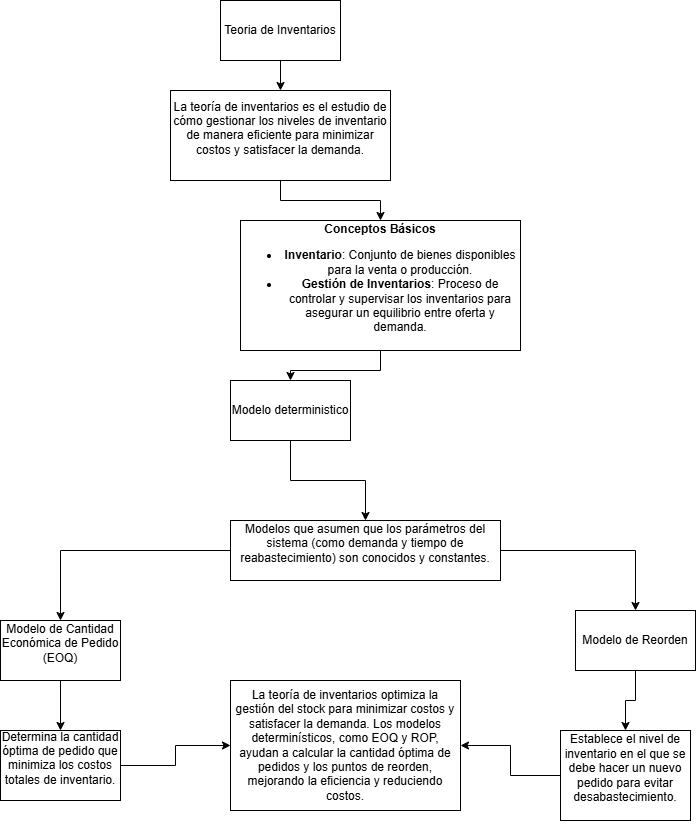

The diagram above was exported from draw.io. Its source (the exported page's mxGraphModel, read from the mxfile embedded in the PNG):
<mxGraphModel dx="1466" dy="664" grid="1" gridSize="10" guides="1" tooltips="1" connect="1" arrows="1" fold="1" page="1" pageScale="1" pageWidth="850" pageHeight="1100" math="0" shadow="0">
  <root>
    <mxCell id="0" />
    <mxCell id="1" parent="0" />
    <mxCell id="lt-LH-BYC1tg9sjlbbmT-4" value="" style="edgeStyle=orthogonalEdgeStyle;rounded=0;orthogonalLoop=1;jettySize=auto;html=1;" edge="1" parent="1" source="lt-LH-BYC1tg9sjlbbmT-1" target="lt-LH-BYC1tg9sjlbbmT-2">
      <mxGeometry relative="1" as="geometry" />
    </mxCell>
    <mxCell id="lt-LH-BYC1tg9sjlbbmT-1" value="Teoria de Inventarios" style="rounded=0;whiteSpace=wrap;html=1;" vertex="1" parent="1">
      <mxGeometry x="340" y="20" width="120" height="60" as="geometry" />
    </mxCell>
    <mxCell id="lt-LH-BYC1tg9sjlbbmT-6" value="" style="edgeStyle=orthogonalEdgeStyle;rounded=0;orthogonalLoop=1;jettySize=auto;html=1;" edge="1" parent="1" source="lt-LH-BYC1tg9sjlbbmT-2" target="lt-LH-BYC1tg9sjlbbmT-5">
      <mxGeometry relative="1" as="geometry" />
    </mxCell>
    <mxCell id="lt-LH-BYC1tg9sjlbbmT-2" value="&#10;La teoría de inventarios es el estudio de cómo gestionar los niveles de inventario de manera eficiente para minimizar costos y satisfacer la demanda.&#10;&#10;" style="rounded=0;whiteSpace=wrap;html=1;" vertex="1" parent="1">
      <mxGeometry x="290" y="110" width="220" height="90" as="geometry" />
    </mxCell>
    <mxCell id="lt-LH-BYC1tg9sjlbbmT-8" value="" style="edgeStyle=orthogonalEdgeStyle;rounded=0;orthogonalLoop=1;jettySize=auto;html=1;" edge="1" parent="1" source="lt-LH-BYC1tg9sjlbbmT-5" target="lt-LH-BYC1tg9sjlbbmT-7">
      <mxGeometry relative="1" as="geometry" />
    </mxCell>
    <mxCell id="lt-LH-BYC1tg9sjlbbmT-5" value="&#10;&lt;p&gt;&lt;strong&gt;Conceptos Básicos&lt;/strong&gt;&lt;/p&gt;&lt;ul&gt;&lt;li&gt;&lt;strong&gt;Inventario&lt;/strong&gt;: Conjunto de bienes disponibles para la venta o producción.&lt;/li&gt;&lt;li&gt;&lt;strong&gt;Gestión de Inventarios&lt;/strong&gt;: Proceso de controlar y supervisar los inventarios para asegurar un equilibrio entre oferta y demanda.&lt;/li&gt;&lt;/ul&gt;&#10;&#10;" style="whiteSpace=wrap;html=1;rounded=0;" vertex="1" parent="1">
      <mxGeometry x="360" y="240" width="280" height="130" as="geometry" />
    </mxCell>
    <mxCell id="lt-LH-BYC1tg9sjlbbmT-10" value="" style="edgeStyle=orthogonalEdgeStyle;rounded=0;orthogonalLoop=1;jettySize=auto;html=1;" edge="1" parent="1" source="lt-LH-BYC1tg9sjlbbmT-7" target="lt-LH-BYC1tg9sjlbbmT-9">
      <mxGeometry relative="1" as="geometry" />
    </mxCell>
    <mxCell id="lt-LH-BYC1tg9sjlbbmT-7" value="Modelo deterministico" style="rounded=0;whiteSpace=wrap;html=1;" vertex="1" parent="1">
      <mxGeometry x="350" y="400" width="120" height="60" as="geometry" />
    </mxCell>
    <mxCell id="lt-LH-BYC1tg9sjlbbmT-12" value="" style="edgeStyle=orthogonalEdgeStyle;rounded=0;orthogonalLoop=1;jettySize=auto;html=1;" edge="1" parent="1" source="lt-LH-BYC1tg9sjlbbmT-9" target="lt-LH-BYC1tg9sjlbbmT-11">
      <mxGeometry relative="1" as="geometry" />
    </mxCell>
    <mxCell id="lt-LH-BYC1tg9sjlbbmT-17" value="" style="edgeStyle=orthogonalEdgeStyle;rounded=0;orthogonalLoop=1;jettySize=auto;html=1;" edge="1" parent="1" source="lt-LH-BYC1tg9sjlbbmT-9" target="lt-LH-BYC1tg9sjlbbmT-13">
      <mxGeometry relative="1" as="geometry" />
    </mxCell>
    <mxCell id="lt-LH-BYC1tg9sjlbbmT-9" value="&#10; Modelos que asumen que los parámetros del sistema (como demanda y tiempo de reabastecimiento) son conocidos y constantes.&#10;&#10;" style="whiteSpace=wrap;html=1;rounded=0;" vertex="1" parent="1">
      <mxGeometry x="350" y="540" width="270" height="60" as="geometry" />
    </mxCell>
    <mxCell id="lt-LH-BYC1tg9sjlbbmT-20" value="" style="edgeStyle=orthogonalEdgeStyle;rounded=0;orthogonalLoop=1;jettySize=auto;html=1;" edge="1" parent="1" source="lt-LH-BYC1tg9sjlbbmT-11" target="lt-LH-BYC1tg9sjlbbmT-19">
      <mxGeometry relative="1" as="geometry" />
    </mxCell>
    <mxCell id="lt-LH-BYC1tg9sjlbbmT-11" value="Modelo de Reorden" style="whiteSpace=wrap;html=1;rounded=0;" vertex="1" parent="1">
      <mxGeometry x="695" y="630" width="120" height="60" as="geometry" />
    </mxCell>
    <mxCell id="lt-LH-BYC1tg9sjlbbmT-22" value="" style="edgeStyle=orthogonalEdgeStyle;rounded=0;orthogonalLoop=1;jettySize=auto;html=1;" edge="1" parent="1" source="lt-LH-BYC1tg9sjlbbmT-13" target="lt-LH-BYC1tg9sjlbbmT-21">
      <mxGeometry relative="1" as="geometry" />
    </mxCell>
    <mxCell id="lt-LH-BYC1tg9sjlbbmT-13" value="&#10;Modelo de Cantidad Económica de Pedido (EOQ)&#10;&#10;" style="whiteSpace=wrap;html=1;rounded=0;" vertex="1" parent="1">
      <mxGeometry x="120" y="640" width="120" height="60" as="geometry" />
    </mxCell>
    <mxCell id="lt-LH-BYC1tg9sjlbbmT-25" value="" style="edgeStyle=orthogonalEdgeStyle;rounded=0;orthogonalLoop=1;jettySize=auto;html=1;" edge="1" parent="1" source="lt-LH-BYC1tg9sjlbbmT-19" target="lt-LH-BYC1tg9sjlbbmT-23">
      <mxGeometry relative="1" as="geometry" />
    </mxCell>
    <mxCell id="lt-LH-BYC1tg9sjlbbmT-19" value="&#10;Establece el nivel de inventario en el que se debe hacer un nuevo pedido para evitar desabastecimiento.&#10;&#10;" style="whiteSpace=wrap;html=1;rounded=0;" vertex="1" parent="1">
      <mxGeometry x="680" y="750" width="130" height="90" as="geometry" />
    </mxCell>
    <mxCell id="lt-LH-BYC1tg9sjlbbmT-24" value="" style="edgeStyle=orthogonalEdgeStyle;rounded=0;orthogonalLoop=1;jettySize=auto;html=1;" edge="1" parent="1" source="lt-LH-BYC1tg9sjlbbmT-21" target="lt-LH-BYC1tg9sjlbbmT-23">
      <mxGeometry relative="1" as="geometry" />
    </mxCell>
    <mxCell id="lt-LH-BYC1tg9sjlbbmT-21" value="&#10;Determina la cantidad óptima de pedido que minimiza los costos totales de inventario.&#10;&#10;" style="whiteSpace=wrap;html=1;rounded=0;" vertex="1" parent="1">
      <mxGeometry x="120" y="750" width="120" height="70" as="geometry" />
    </mxCell>
    <mxCell id="lt-LH-BYC1tg9sjlbbmT-23" value="La teoría de inventarios optimiza la gestión del stock para minimizar costos y satisfacer la demanda. Los modelos determinísticos, como EOQ y ROP, ayudan a calcular la cantidad óptima de pedidos y los puntos de reorden, mejorando la eficiencia y reduciendo costos." style="whiteSpace=wrap;html=1;" vertex="1" parent="1">
      <mxGeometry x="350" y="700" width="230" height="130" as="geometry" />
    </mxCell>
  </root>
</mxGraphModel>